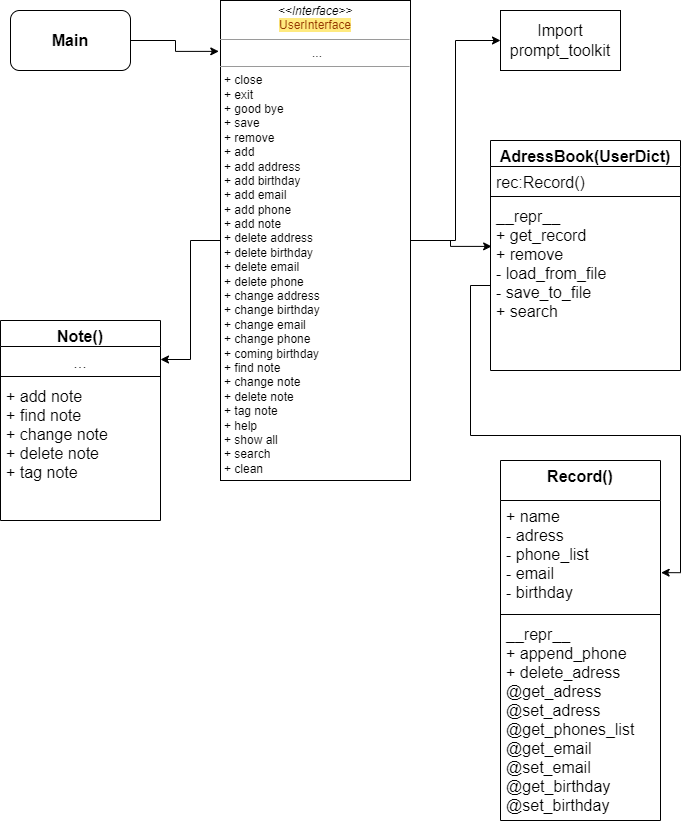

The diagram above was exported from draw.io. Its source (the exported page's mxGraphModel, read from the mxfile embedded in the PNG):
<mxGraphModel dx="991" dy="786" grid="1" gridSize="10" guides="1" tooltips="1" connect="1" arrows="1" fold="1" page="1" pageScale="1" pageWidth="850" pageHeight="1100" background="none" math="0" shadow="0">
  <root>
    <mxCell id="0" />
    <mxCell id="1" parent="0" />
    <mxCell id="N6C6OcpftGH_Z0Eupay--5" style="edgeStyle=orthogonalEdgeStyle;rounded=0;orthogonalLoop=1;jettySize=auto;html=1;entryX=0;entryY=0.5;entryDx=0;entryDy=0;fontSize=16;" parent="1" source="5d2195bd80daf111-18" target="N6C6OcpftGH_Z0Eupay--3" edge="1">
      <mxGeometry relative="1" as="geometry" />
    </mxCell>
    <mxCell id="N6C6OcpftGH_Z0Eupay--11" style="edgeStyle=orthogonalEdgeStyle;rounded=0;orthogonalLoop=1;jettySize=auto;html=1;entryX=0.006;entryY=0.27;entryDx=0;entryDy=0;entryPerimeter=0;fontSize=16;" parent="1" source="5d2195bd80daf111-18" target="N6C6OcpftGH_Z0Eupay--10" edge="1">
      <mxGeometry relative="1" as="geometry" />
    </mxCell>
    <mxCell id="N6C6OcpftGH_Z0Eupay--22" style="edgeStyle=orthogonalEdgeStyle;rounded=0;orthogonalLoop=1;jettySize=auto;html=1;entryX=1;entryY=0.5;entryDx=0;entryDy=0;fontSize=16;" parent="1" source="5d2195bd80daf111-18" target="N6C6OcpftGH_Z0Eupay--18" edge="1">
      <mxGeometry relative="1" as="geometry" />
    </mxCell>
    <mxCell id="5d2195bd80daf111-18" value="&lt;p style=&quot;margin:0px;margin-top:4px;text-align:center;&quot;&gt;&lt;i&gt;&amp;lt;&amp;lt;Interface&amp;gt;&amp;gt;&lt;/i&gt;&lt;br&gt;&lt;span style=&quot;color: rgb(149, 56, 0); font-family: ui-monospace, SFMono-Regular, &amp;quot;SF Mono&amp;quot;, Menlo, Consolas, &amp;quot;Liberation Mono&amp;quot;, monospace; text-align: start; background-color: rgb(255, 234, 127);&quot;&gt;UserInterface&lt;/span&gt;&lt;br&gt;&lt;/p&gt;&lt;hr size=&quot;1&quot;&gt;&lt;p style=&quot;text-align: center; margin: 0px 0px 0px 4px;&quot;&gt;...&lt;/p&gt;&lt;hr size=&quot;1&quot;&gt;&lt;p style=&quot;margin:0px;margin-left:4px;&quot;&gt;+ close&lt;br&gt;+ exit&lt;/p&gt;&lt;p style=&quot;margin:0px;margin-left:4px;&quot;&gt;+ good bye&lt;/p&gt;&lt;p style=&quot;margin:0px;margin-left:4px;&quot;&gt;+ save&lt;/p&gt;&lt;p style=&quot;margin:0px;margin-left:4px;&quot;&gt;+ remove&lt;/p&gt;&lt;p style=&quot;margin:0px;margin-left:4px;&quot;&gt;+ add&lt;/p&gt;&lt;p style=&quot;margin:0px;margin-left:4px;&quot;&gt;+ add address&lt;/p&gt;&lt;p style=&quot;margin:0px;margin-left:4px;&quot;&gt;+ add birthday&lt;/p&gt;&lt;p style=&quot;margin:0px;margin-left:4px;&quot;&gt;+ add email&lt;/p&gt;&lt;p style=&quot;margin:0px;margin-left:4px;&quot;&gt;+ add phone&lt;/p&gt;&lt;p style=&quot;margin:0px;margin-left:4px;&quot;&gt;+ add note&lt;/p&gt;&lt;p style=&quot;margin:0px;margin-left:4px;&quot;&gt;+ delete address&lt;/p&gt;&lt;p style=&quot;margin: 0px 0px 0px 4px;&quot;&gt;+ delete&amp;nbsp;birthday&lt;/p&gt;&lt;p style=&quot;margin: 0px 0px 0px 4px;&quot;&gt;+ delete&amp;nbsp;email&lt;/p&gt;&lt;p style=&quot;margin: 0px 0px 0px 4px;&quot;&gt;+ delete&amp;nbsp;phone&lt;/p&gt;&lt;p style=&quot;margin: 0px 0px 0px 4px;&quot;&gt;+ change address&lt;/p&gt;&lt;p style=&quot;margin: 0px 0px 0px 4px;&quot;&gt;+ change birthday&lt;/p&gt;&lt;p style=&quot;margin: 0px 0px 0px 4px;&quot;&gt;+ change email&lt;/p&gt;&lt;p style=&quot;margin: 0px 0px 0px 4px;&quot;&gt;+ change phone&lt;/p&gt;&lt;p style=&quot;margin: 0px 0px 0px 4px;&quot;&gt;+ coming birthday&lt;/p&gt;&lt;p style=&quot;margin: 0px 0px 0px 4px;&quot;&gt;+ find note&lt;/p&gt;&lt;p style=&quot;margin: 0px 0px 0px 4px;&quot;&gt;+ change note&lt;/p&gt;&lt;p style=&quot;margin: 0px 0px 0px 4px;&quot;&gt;+ delete note&lt;/p&gt;&lt;p style=&quot;margin: 0px 0px 0px 4px;&quot;&gt;+ tag note&lt;/p&gt;&lt;p style=&quot;margin: 0px 0px 0px 4px;&quot;&gt;+ help&lt;/p&gt;&lt;p style=&quot;margin: 0px 0px 0px 4px;&quot;&gt;+ show all&lt;/p&gt;&lt;p style=&quot;margin: 0px 0px 0px 4px;&quot;&gt;+ search&lt;/p&gt;&lt;p style=&quot;margin: 0px 0px 0px 4px;&quot;&gt;+ clean&lt;/p&gt;" style="verticalAlign=top;align=left;overflow=fill;fontSize=12;fontFamily=Helvetica;html=1;rounded=0;shadow=0;comic=0;labelBackgroundColor=none;strokeWidth=1" parent="1" vertex="1">
      <mxGeometry x="290" y="50" width="190" height="480" as="geometry" />
    </mxCell>
    <mxCell id="N6C6OcpftGH_Z0Eupay--2" style="edgeStyle=orthogonalEdgeStyle;rounded=0;orthogonalLoop=1;jettySize=auto;html=1;entryX=-0.009;entryY=0.106;entryDx=0;entryDy=0;entryPerimeter=0;fontSize=16;" parent="1" source="N6C6OcpftGH_Z0Eupay--1" target="5d2195bd80daf111-18" edge="1">
      <mxGeometry relative="1" as="geometry" />
    </mxCell>
    <mxCell id="N6C6OcpftGH_Z0Eupay--1" value="&lt;b&gt;&lt;font style=&quot;font-size: 16px;&quot;&gt;Main&lt;/font&gt;&lt;/b&gt;" style="rounded=1;whiteSpace=wrap;html=1;" parent="1" vertex="1">
      <mxGeometry x="80" y="60" width="120" height="60" as="geometry" />
    </mxCell>
    <mxCell id="N6C6OcpftGH_Z0Eupay--3" value="Import prompt_toolkit" style="rounded=0;whiteSpace=wrap;html=1;fontSize=16;" parent="1" vertex="1">
      <mxGeometry x="570" y="60" width="120" height="60" as="geometry" />
    </mxCell>
    <mxCell id="N6C6OcpftGH_Z0Eupay--7" value="AdressBook(UserDict)" style="swimlane;fontStyle=1;align=center;verticalAlign=top;childLayout=stackLayout;horizontal=1;startSize=26;horizontalStack=0;resizeParent=1;resizeParentMax=0;resizeLast=0;collapsible=1;marginBottom=0;fontSize=16;" parent="1" vertex="1">
      <mxGeometry x="560" y="190" width="190" height="230" as="geometry" />
    </mxCell>
    <mxCell id="N6C6OcpftGH_Z0Eupay--8" value="rec:Record()" style="text;strokeColor=none;fillColor=none;align=left;verticalAlign=top;spacingLeft=4;spacingRight=4;overflow=hidden;rotatable=0;points=[[0,0.5],[1,0.5]];portConstraint=eastwest;fontSize=16;" parent="N6C6OcpftGH_Z0Eupay--7" vertex="1">
      <mxGeometry y="26" width="190" height="26" as="geometry" />
    </mxCell>
    <mxCell id="N6C6OcpftGH_Z0Eupay--9" value="" style="line;strokeWidth=1;fillColor=none;align=left;verticalAlign=middle;spacingTop=-1;spacingLeft=3;spacingRight=3;rotatable=0;labelPosition=right;points=[];portConstraint=eastwest;fontSize=16;" parent="N6C6OcpftGH_Z0Eupay--7" vertex="1">
      <mxGeometry y="52" width="190" height="8" as="geometry" />
    </mxCell>
    <mxCell id="N6C6OcpftGH_Z0Eupay--10" value="__repr__&#10;+ get_record&#10;+ remove&#10;- load_from_file&#10;- save_to_file&#10;+ search&#10;" style="text;strokeColor=none;fillColor=none;align=left;verticalAlign=top;spacingLeft=4;spacingRight=4;overflow=hidden;rotatable=0;points=[[0,0.5],[1,0.5]];portConstraint=eastwest;fontSize=16;" parent="N6C6OcpftGH_Z0Eupay--7" vertex="1">
      <mxGeometry y="60" width="190" height="170" as="geometry" />
    </mxCell>
    <mxCell id="N6C6OcpftGH_Z0Eupay--12" value="Record()" style="swimlane;fontStyle=1;align=center;verticalAlign=top;childLayout=stackLayout;horizontal=1;startSize=40;horizontalStack=0;resizeParent=1;resizeParentMax=0;resizeLast=0;collapsible=1;marginBottom=0;fontSize=16;" parent="1" vertex="1">
      <mxGeometry x="570" y="510" width="160" height="360" as="geometry" />
    </mxCell>
    <mxCell id="N6C6OcpftGH_Z0Eupay--13" value="+ name&#10;- adress&#10;- phone_list&#10;- email&#10;- birthday" style="text;strokeColor=none;fillColor=none;align=left;verticalAlign=top;spacingLeft=4;spacingRight=4;overflow=hidden;rotatable=0;points=[[0,0.5],[1,0.5]];portConstraint=eastwest;fontSize=16;" parent="N6C6OcpftGH_Z0Eupay--12" vertex="1">
      <mxGeometry y="40" width="160" height="110" as="geometry" />
    </mxCell>
    <mxCell id="N6C6OcpftGH_Z0Eupay--14" value="" style="line;strokeWidth=1;fillColor=none;align=left;verticalAlign=middle;spacingTop=-1;spacingLeft=3;spacingRight=3;rotatable=0;labelPosition=right;points=[];portConstraint=eastwest;fontSize=16;" parent="N6C6OcpftGH_Z0Eupay--12" vertex="1">
      <mxGeometry y="150" width="160" height="8" as="geometry" />
    </mxCell>
    <mxCell id="N6C6OcpftGH_Z0Eupay--15" value="__repr__&#10;+ append_phone&#10;+ delete_adress&#10;@get_adress&#10;@set_adress&#10;@get_phones_list&#10;@get_email&#10;@set_email&#10;@get_birthday&#10;@set_birthday" style="text;strokeColor=none;fillColor=none;align=left;verticalAlign=top;spacingLeft=4;spacingRight=4;overflow=hidden;rotatable=0;points=[[0,0.5],[1,0.5]];portConstraint=eastwest;fontSize=16;" parent="N6C6OcpftGH_Z0Eupay--12" vertex="1">
      <mxGeometry y="158" width="160" height="202" as="geometry" />
    </mxCell>
    <mxCell id="N6C6OcpftGH_Z0Eupay--16" style="edgeStyle=orthogonalEdgeStyle;rounded=0;orthogonalLoop=1;jettySize=auto;html=1;entryX=1.004;entryY=0.656;entryDx=0;entryDy=0;entryPerimeter=0;fontSize=16;" parent="1" source="N6C6OcpftGH_Z0Eupay--10" target="N6C6OcpftGH_Z0Eupay--13" edge="1">
      <mxGeometry relative="1" as="geometry" />
    </mxCell>
    <mxCell id="N6C6OcpftGH_Z0Eupay--17" value="Note()" style="swimlane;fontStyle=1;align=center;verticalAlign=top;childLayout=stackLayout;horizontal=1;startSize=26;horizontalStack=0;resizeParent=1;resizeParentMax=0;resizeLast=0;collapsible=1;marginBottom=0;fontSize=16;" parent="1" vertex="1">
      <mxGeometry x="70" y="370" width="160" height="200" as="geometry" />
    </mxCell>
    <mxCell id="N6C6OcpftGH_Z0Eupay--18" value="..." style="text;strokeColor=none;fillColor=none;align=center;verticalAlign=top;spacingLeft=4;spacingRight=4;overflow=hidden;rotatable=0;points=[[0,0.5],[1,0.5]];portConstraint=eastwest;fontSize=16;" parent="N6C6OcpftGH_Z0Eupay--17" vertex="1">
      <mxGeometry y="26" width="160" height="26" as="geometry" />
    </mxCell>
    <mxCell id="N6C6OcpftGH_Z0Eupay--19" value="" style="line;strokeWidth=1;fillColor=none;align=left;verticalAlign=middle;spacingTop=-1;spacingLeft=3;spacingRight=3;rotatable=0;labelPosition=right;points=[];portConstraint=eastwest;fontSize=16;" parent="N6C6OcpftGH_Z0Eupay--17" vertex="1">
      <mxGeometry y="52" width="160" height="8" as="geometry" />
    </mxCell>
    <mxCell id="N6C6OcpftGH_Z0Eupay--20" value="+ add note&#10;+ find note&#10;+ change note&#10;+ delete note&#10;+ tag note" style="text;strokeColor=none;fillColor=none;align=left;verticalAlign=top;spacingLeft=4;spacingRight=4;overflow=hidden;rotatable=0;points=[[0,0.5],[1,0.5]];portConstraint=eastwest;fontSize=16;" parent="N6C6OcpftGH_Z0Eupay--17" vertex="1">
      <mxGeometry y="60" width="160" height="140" as="geometry" />
    </mxCell>
  </root>
</mxGraphModel>